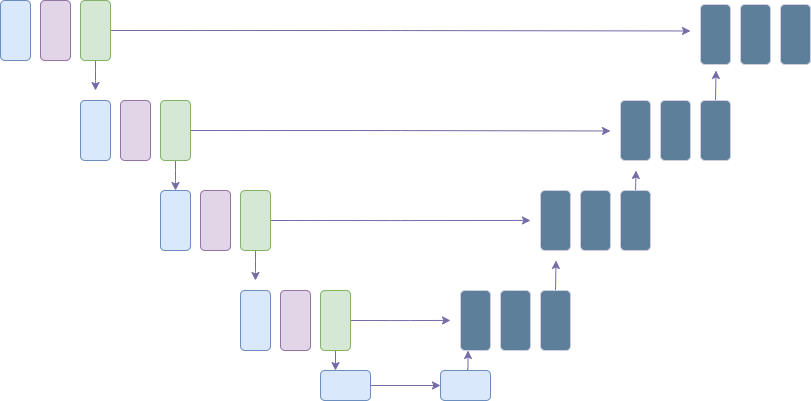

The diagram above was exported from draw.io. Its source (the exported page's mxGraphModel, read from the mxfile embedded in the PNG):
<mxGraphModel dx="1105" dy="569" grid="1" gridSize="10" guides="1" tooltips="1" connect="1" arrows="1" fold="1" page="1" pageScale="1" pageWidth="826" pageHeight="1169" background="none" math="0" shadow="0">
  <root>
    <mxCell id="0" />
    <mxCell id="1" parent="0" />
    <mxCell id="e5Y8N0I1fI9YymlE02g8-114" value="" style="rounded=1;whiteSpace=wrap;html=1;fillColor=#dae8fc;strokeColor=#6c8ebf;labelBackgroundColor=none;" vertex="1" parent="1">
      <mxGeometry x="10" y="550" width="30" height="60" as="geometry" />
    </mxCell>
    <mxCell id="e5Y8N0I1fI9YymlE02g8-115" value="" style="rounded=1;whiteSpace=wrap;html=1;fillColor=#e1d5e7;strokeColor=#9673a6;labelBackgroundColor=none;" vertex="1" parent="1">
      <mxGeometry x="50" y="550" width="30" height="60" as="geometry" />
    </mxCell>
    <mxCell id="e5Y8N0I1fI9YymlE02g8-130" style="edgeStyle=orthogonalEdgeStyle;rounded=1;orthogonalLoop=1;jettySize=auto;html=1;strokeColor=#736CA8;labelBackgroundColor=none;fontColor=default;" edge="1" parent="1" source="e5Y8N0I1fI9YymlE02g8-116">
      <mxGeometry relative="1" as="geometry">
        <mxPoint x="105" y="640" as="targetPoint" />
      </mxGeometry>
    </mxCell>
    <mxCell id="e5Y8N0I1fI9YymlE02g8-166" style="edgeStyle=orthogonalEdgeStyle;rounded=1;orthogonalLoop=1;jettySize=auto;html=1;exitX=1;exitY=0.5;exitDx=0;exitDy=0;labelBackgroundColor=none;strokeColor=#736CA8;fontColor=default;" edge="1" parent="1" source="e5Y8N0I1fI9YymlE02g8-116">
      <mxGeometry relative="1" as="geometry">
        <mxPoint x="700" y="580.4736842105265" as="targetPoint" />
      </mxGeometry>
    </mxCell>
    <mxCell id="e5Y8N0I1fI9YymlE02g8-116" value="" style="rounded=1;whiteSpace=wrap;html=1;fillColor=#d5e8d4;strokeColor=#82b366;labelBackgroundColor=none;" vertex="1" parent="1">
      <mxGeometry x="90" y="550" width="30" height="60" as="geometry" />
    </mxCell>
    <mxCell id="e5Y8N0I1fI9YymlE02g8-131" value="" style="rounded=1;whiteSpace=wrap;html=1;fillColor=#dae8fc;strokeColor=#6c8ebf;labelBackgroundColor=none;" vertex="1" parent="1">
      <mxGeometry x="90" y="650" width="30" height="60" as="geometry" />
    </mxCell>
    <mxCell id="e5Y8N0I1fI9YymlE02g8-132" value="" style="rounded=1;whiteSpace=wrap;html=1;fillColor=#e1d5e7;strokeColor=#9673a6;labelBackgroundColor=none;" vertex="1" parent="1">
      <mxGeometry x="130" y="650" width="30" height="60" as="geometry" />
    </mxCell>
    <mxCell id="e5Y8N0I1fI9YymlE02g8-133" style="edgeStyle=orthogonalEdgeStyle;rounded=1;orthogonalLoop=1;jettySize=auto;html=1;strokeColor=#736CA8;labelBackgroundColor=none;fontColor=default;" edge="1" parent="1" source="e5Y8N0I1fI9YymlE02g8-134">
      <mxGeometry relative="1" as="geometry">
        <mxPoint x="185" y="740" as="targetPoint" />
      </mxGeometry>
    </mxCell>
    <mxCell id="e5Y8N0I1fI9YymlE02g8-164" style="edgeStyle=orthogonalEdgeStyle;rounded=1;orthogonalLoop=1;jettySize=auto;html=1;exitX=1;exitY=0.5;exitDx=0;exitDy=0;labelBackgroundColor=none;strokeColor=#736CA8;fontColor=default;" edge="1" parent="1" source="e5Y8N0I1fI9YymlE02g8-134">
      <mxGeometry relative="1" as="geometry">
        <mxPoint x="620" y="680.4736842105265" as="targetPoint" />
      </mxGeometry>
    </mxCell>
    <mxCell id="e5Y8N0I1fI9YymlE02g8-134" value="" style="rounded=1;whiteSpace=wrap;html=1;fillColor=#d5e8d4;strokeColor=#82b366;labelBackgroundColor=none;" vertex="1" parent="1">
      <mxGeometry x="170" y="650" width="30" height="60" as="geometry" />
    </mxCell>
    <mxCell id="e5Y8N0I1fI9YymlE02g8-135" value="" style="rounded=1;whiteSpace=wrap;html=1;fillColor=#dae8fc;strokeColor=#6c8ebf;labelBackgroundColor=none;" vertex="1" parent="1">
      <mxGeometry x="170" y="740" width="30" height="60" as="geometry" />
    </mxCell>
    <mxCell id="e5Y8N0I1fI9YymlE02g8-136" value="" style="rounded=1;whiteSpace=wrap;html=1;fillColor=#e1d5e7;strokeColor=#9673a6;labelBackgroundColor=none;" vertex="1" parent="1">
      <mxGeometry x="210" y="740" width="30" height="60" as="geometry" />
    </mxCell>
    <mxCell id="e5Y8N0I1fI9YymlE02g8-137" style="edgeStyle=orthogonalEdgeStyle;rounded=1;orthogonalLoop=1;jettySize=auto;html=1;strokeColor=#736CA8;labelBackgroundColor=none;fontColor=default;" edge="1" parent="1" source="e5Y8N0I1fI9YymlE02g8-138">
      <mxGeometry relative="1" as="geometry">
        <mxPoint x="265" y="830" as="targetPoint" />
      </mxGeometry>
    </mxCell>
    <mxCell id="e5Y8N0I1fI9YymlE02g8-165" style="edgeStyle=orthogonalEdgeStyle;rounded=1;orthogonalLoop=1;jettySize=auto;html=1;exitX=1;exitY=0.5;exitDx=0;exitDy=0;labelBackgroundColor=none;strokeColor=#736CA8;fontColor=default;" edge="1" parent="1" source="e5Y8N0I1fI9YymlE02g8-138">
      <mxGeometry relative="1" as="geometry">
        <mxPoint x="540" y="769.9473684210527" as="targetPoint" />
      </mxGeometry>
    </mxCell>
    <mxCell id="e5Y8N0I1fI9YymlE02g8-138" value="" style="rounded=1;whiteSpace=wrap;html=1;fillColor=#d5e8d4;strokeColor=#82b366;labelBackgroundColor=none;" vertex="1" parent="1">
      <mxGeometry x="250" y="740" width="30" height="60" as="geometry" />
    </mxCell>
    <mxCell id="e5Y8N0I1fI9YymlE02g8-139" value="" style="rounded=1;whiteSpace=wrap;html=1;fillColor=#dae8fc;strokeColor=#6c8ebf;labelBackgroundColor=none;" vertex="1" parent="1">
      <mxGeometry x="250" y="840" width="30" height="60" as="geometry" />
    </mxCell>
    <mxCell id="e5Y8N0I1fI9YymlE02g8-140" value="" style="rounded=1;whiteSpace=wrap;html=1;fillColor=#e1d5e7;strokeColor=#9673a6;labelBackgroundColor=none;" vertex="1" parent="1">
      <mxGeometry x="290" y="840" width="30" height="60" as="geometry" />
    </mxCell>
    <mxCell id="e5Y8N0I1fI9YymlE02g8-141" style="edgeStyle=orthogonalEdgeStyle;rounded=1;orthogonalLoop=1;jettySize=auto;html=1;strokeColor=#736CA8;labelBackgroundColor=none;fontColor=default;" edge="1" parent="1" source="e5Y8N0I1fI9YymlE02g8-142">
      <mxGeometry relative="1" as="geometry">
        <mxPoint x="345" y="920" as="targetPoint" />
      </mxGeometry>
    </mxCell>
    <mxCell id="e5Y8N0I1fI9YymlE02g8-167" style="edgeStyle=orthogonalEdgeStyle;rounded=1;orthogonalLoop=1;jettySize=auto;html=1;exitX=1;exitY=0.5;exitDx=0;exitDy=0;labelBackgroundColor=none;strokeColor=#736CA8;fontColor=default;" edge="1" parent="1" source="e5Y8N0I1fI9YymlE02g8-142">
      <mxGeometry relative="1" as="geometry">
        <mxPoint x="460" y="869.9473684210527" as="targetPoint" />
      </mxGeometry>
    </mxCell>
    <mxCell id="e5Y8N0I1fI9YymlE02g8-142" value="" style="rounded=1;whiteSpace=wrap;html=1;fillColor=#d5e8d4;strokeColor=#82b366;labelBackgroundColor=none;" vertex="1" parent="1">
      <mxGeometry x="330" y="840" width="30" height="60" as="geometry" />
    </mxCell>
    <mxCell id="e5Y8N0I1fI9YymlE02g8-155" value="" style="rounded=1;whiteSpace=wrap;html=1;fillColor=#5D7F99;strokeColor=#D0CEE2;direction=west;shadow=0;rotation=180;container=0;labelBackgroundColor=none;fontColor=#1A1A1A;" vertex="1" parent="1">
      <mxGeometry x="790" y="554" width="30" height="60" as="geometry" />
    </mxCell>
    <mxCell id="e5Y8N0I1fI9YymlE02g8-156" value="" style="rounded=1;whiteSpace=wrap;html=1;fillColor=#5D7F99;strokeColor=#D0CEE2;direction=west;shadow=0;rotation=180;container=0;labelBackgroundColor=none;fontColor=#1A1A1A;" vertex="1" parent="1">
      <mxGeometry x="750" y="554" width="30" height="60" as="geometry" />
    </mxCell>
    <mxCell id="e5Y8N0I1fI9YymlE02g8-158" value="" style="rounded=1;whiteSpace=wrap;html=1;fillColor=#5D7F99;strokeColor=#D0CEE2;direction=west;shadow=0;rotation=180;container=0;labelBackgroundColor=none;fontColor=#1A1A1A;" vertex="1" parent="1">
      <mxGeometry x="710" y="554" width="30" height="60" as="geometry" />
    </mxCell>
    <mxCell id="e5Y8N0I1fI9YymlE02g8-161" style="edgeStyle=orthogonalEdgeStyle;rounded=1;orthogonalLoop=1;jettySize=auto;html=1;exitX=0.5;exitY=0;exitDx=0;exitDy=0;labelBackgroundColor=none;strokeColor=#736CA8;fontColor=default;" edge="1" parent="1" source="e5Y8N0I1fI9YymlE02g8-143">
      <mxGeometry relative="1" as="geometry">
        <mxPoint x="565.5263157894738" y="810" as="targetPoint" />
      </mxGeometry>
    </mxCell>
    <mxCell id="e5Y8N0I1fI9YymlE02g8-143" value="" style="rounded=1;whiteSpace=wrap;html=1;fillColor=#5D7F99;strokeColor=#D0CEE2;direction=west;shadow=0;rotation=180;container=0;labelBackgroundColor=none;fontColor=#1A1A1A;" vertex="1" parent="1">
      <mxGeometry x="550" y="840" width="30" height="60" as="geometry" />
    </mxCell>
    <mxCell id="e5Y8N0I1fI9YymlE02g8-144" value="" style="rounded=1;whiteSpace=wrap;html=1;fillColor=#5D7F99;strokeColor=#D0CEE2;direction=west;shadow=0;rotation=180;container=0;labelBackgroundColor=none;fontColor=#1A1A1A;" vertex="1" parent="1">
      <mxGeometry x="510" y="840" width="30" height="60" as="geometry" />
    </mxCell>
    <mxCell id="e5Y8N0I1fI9YymlE02g8-146" value="" style="rounded=1;whiteSpace=wrap;html=1;fillColor=#5D7F99;strokeColor=#D0CEE2;direction=west;shadow=0;rotation=180;container=0;labelBackgroundColor=none;fontColor=#1A1A1A;" vertex="1" parent="1">
      <mxGeometry x="470" y="840" width="30" height="60" as="geometry" />
    </mxCell>
    <mxCell id="e5Y8N0I1fI9YymlE02g8-162" style="edgeStyle=orthogonalEdgeStyle;rounded=1;orthogonalLoop=1;jettySize=auto;html=1;exitX=0.5;exitY=0;exitDx=0;exitDy=0;labelBackgroundColor=none;strokeColor=#736CA8;fontColor=default;" edge="1" parent="1" source="e5Y8N0I1fI9YymlE02g8-147">
      <mxGeometry relative="1" as="geometry">
        <mxPoint x="645.5263157894738" y="720" as="targetPoint" />
      </mxGeometry>
    </mxCell>
    <mxCell id="e5Y8N0I1fI9YymlE02g8-147" value="" style="rounded=1;whiteSpace=wrap;html=1;fillColor=#5D7F99;strokeColor=#D0CEE2;direction=west;shadow=0;rotation=180;container=0;labelBackgroundColor=none;fontColor=#1A1A1A;" vertex="1" parent="1">
      <mxGeometry x="630" y="740" width="30" height="60" as="geometry" />
    </mxCell>
    <mxCell id="e5Y8N0I1fI9YymlE02g8-148" value="" style="rounded=1;whiteSpace=wrap;html=1;fillColor=#5D7F99;strokeColor=#D0CEE2;direction=west;shadow=0;rotation=180;container=0;labelBackgroundColor=none;fontColor=#1A1A1A;" vertex="1" parent="1">
      <mxGeometry x="590" y="740" width="30" height="60" as="geometry" />
    </mxCell>
    <mxCell id="e5Y8N0I1fI9YymlE02g8-150" value="" style="rounded=1;whiteSpace=wrap;html=1;fillColor=#5D7F99;strokeColor=#D0CEE2;direction=west;shadow=0;rotation=180;container=0;labelBackgroundColor=none;fontColor=#1A1A1A;" vertex="1" parent="1">
      <mxGeometry x="550" y="740" width="30" height="60" as="geometry" />
    </mxCell>
    <mxCell id="e5Y8N0I1fI9YymlE02g8-163" style="edgeStyle=orthogonalEdgeStyle;rounded=1;orthogonalLoop=1;jettySize=auto;html=1;exitX=0.5;exitY=0;exitDx=0;exitDy=0;labelBackgroundColor=none;strokeColor=#736CA8;fontColor=default;" edge="1" parent="1" source="e5Y8N0I1fI9YymlE02g8-151">
      <mxGeometry relative="1" as="geometry">
        <mxPoint x="725.5263157894738" y="620" as="targetPoint" />
      </mxGeometry>
    </mxCell>
    <mxCell id="e5Y8N0I1fI9YymlE02g8-151" value="" style="rounded=1;whiteSpace=wrap;html=1;fillColor=#5D7F99;strokeColor=#D0CEE2;direction=west;shadow=0;rotation=180;container=0;labelBackgroundColor=none;fontColor=#1A1A1A;" vertex="1" parent="1">
      <mxGeometry x="710" y="650" width="30" height="60" as="geometry" />
    </mxCell>
    <mxCell id="e5Y8N0I1fI9YymlE02g8-152" value="" style="rounded=1;whiteSpace=wrap;html=1;fillColor=#5D7F99;strokeColor=#D0CEE2;direction=west;shadow=0;rotation=180;container=0;labelBackgroundColor=none;fontColor=#1A1A1A;" vertex="1" parent="1">
      <mxGeometry x="670" y="650" width="30" height="60" as="geometry" />
    </mxCell>
    <mxCell id="e5Y8N0I1fI9YymlE02g8-154" value="" style="rounded=1;whiteSpace=wrap;html=1;fillColor=#5D7F99;strokeColor=#D0CEE2;direction=west;shadow=0;rotation=180;container=0;labelBackgroundColor=none;fontColor=#1A1A1A;" vertex="1" parent="1">
      <mxGeometry x="630" y="650" width="30" height="60" as="geometry" />
    </mxCell>
    <mxCell id="e5Y8N0I1fI9YymlE02g8-174" style="edgeStyle=orthogonalEdgeStyle;rounded=1;orthogonalLoop=1;jettySize=auto;html=1;entryX=0;entryY=0.5;entryDx=0;entryDy=0;labelBackgroundColor=none;strokeColor=#736CA8;fontColor=default;" edge="1" parent="1" source="e5Y8N0I1fI9YymlE02g8-172" target="e5Y8N0I1fI9YymlE02g8-173">
      <mxGeometry relative="1" as="geometry">
        <mxPoint x="430" y="935" as="targetPoint" />
      </mxGeometry>
    </mxCell>
    <mxCell id="e5Y8N0I1fI9YymlE02g8-172" value="" style="rounded=1;whiteSpace=wrap;html=1;fillColor=#dae8fc;strokeColor=#6c8ebf;labelBackgroundColor=none;" vertex="1" parent="1">
      <mxGeometry x="330" y="920" width="50" height="30" as="geometry" />
    </mxCell>
    <mxCell id="e5Y8N0I1fI9YymlE02g8-175" style="edgeStyle=orthogonalEdgeStyle;rounded=1;orthogonalLoop=1;jettySize=auto;html=1;exitX=0.5;exitY=0;exitDx=0;exitDy=0;entryX=0.25;entryY=1;entryDx=0;entryDy=0;labelBackgroundColor=none;strokeColor=#736CA8;fontColor=default;" edge="1" parent="1" source="e5Y8N0I1fI9YymlE02g8-173" target="e5Y8N0I1fI9YymlE02g8-146">
      <mxGeometry relative="1" as="geometry" />
    </mxCell>
    <mxCell id="e5Y8N0I1fI9YymlE02g8-173" value="" style="rounded=1;whiteSpace=wrap;html=1;fillColor=#dae8fc;strokeColor=#6c8ebf;labelBackgroundColor=none;" vertex="1" parent="1">
      <mxGeometry x="450" y="920" width="50" height="30" as="geometry" />
    </mxCell>
  </root>
</mxGraphModel>